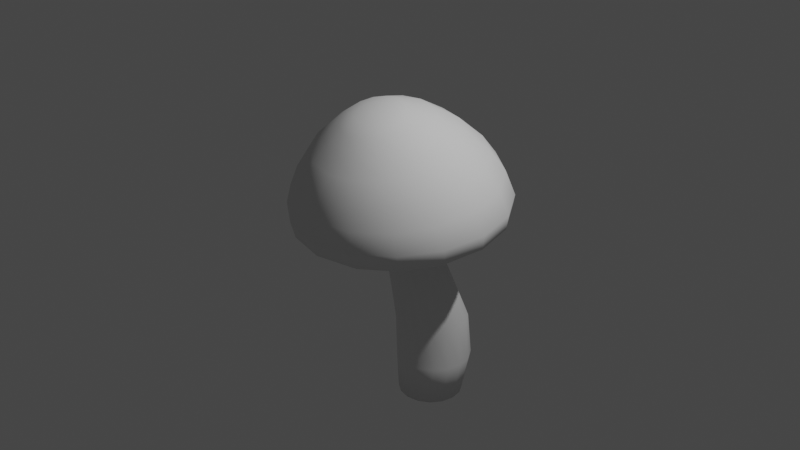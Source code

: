 # Source: Mushroom2.blend  (saved by Blender 2.81.16; exported with 4.5.12 LTS)
import bpy
from mathutils import Matrix  # noqa: F401  (used for matrix-valued properties, if any)

bpy.ops.wm.read_factory_settings(use_empty=True)
scene = bpy.context.scene
scene.name = 'Scene'

# ---- collections
col_collection = bpy.data.collections.new('Collection'); scene.collection.children.link(col_collection)

# ---- world
world_world = bpy.data.worlds.new('World'); scene.world = world_world
world_world.use_nodes = True; world_world.node_tree.nodes.clear()
_N = world_world.node_tree.nodes; _L = world_world.node_tree.links
n0 = _N.new('ShaderNodeOutputWorld'); n0.name = 'World Output'; n0.location = (300, 300)
n1 = _N.new('ShaderNodeBackground'); n1.name = 'Background'; n1.location = (10, 300)
n1.inputs[0].default_value = (0.05088, 0.05088, 0.05088, 1.0)
_L.new(n1.outputs[0], n0.inputs[0])
n0.is_active_output = True
world_world.color = (0.05088, 0.05088, 0.05088)
world_world.use_sun_shadow = False
world_world.sun_shadow_jitter_overblur = 0.0

# ---- cameras
cam_camera = bpy.data.cameras.new('Camera')
cam_camera.clip_end = 100.0
cam_camera.ortho_scale = 7.314

# ---- lights
light_light = bpy.data.lights.new('Light', 'POINT')
light_light.transmission_factor = 0.0
light_light.energy = 1000.0
light_light.shadow_soft_size = 0.1
light_light.shadow_maximum_resolution = 0.006
light_light.use_absolute_resolution = True

# ---- meshes
me_cylinder = bpy.data.meshes.new('Cylinder')
me_cylinder.from_pydata([(6.471e-08, 1.082, 0.1149), (0.4006, 1.002, 0.1074), (0.7402, 0.7764, 0.08604), (0.9671, 0.4383, 0.05402), (1.047, 0.0395, 0.01626), (0.9671, -0.3593, -0.02151), (0.7402, -0.6974, -0.05352), (0.4006, -0.9233, -0.07491), (2.228e-07, -1.003, -0.08242), (-0.4006, -0.9233, -0.07491), (-0.7402, -0.6974, -0.05352), (-0.9671, -0.3593, -0.02151), (-1.047, 0.0395, 0.01626), (-0.9671, 0.4383, 0.05402), (-0.7402, 0.7764, 0.08604), (-0.4006, 1.002, 0.1074), (7.612e-10, -0.1986, 1.295), (-7.229e-09, 0.5971, 1.04), (-1.427e-08, 0.8769, 0.8004), (-1.111e-08, 1.043, 0.5902), (-1.458e-08, 1.163, 0.3053), (-8.628e-09, 1.146, 0.1582), (0.0659, -0.2109, 1.29), (0.1293, -0.04997, 1.294), (0.2126, 0.2459, 1.203), (0.2934, 0.5396, 1.03), (0.3671, 0.8044, 0.7911), (0.4111, 0.9621, 0.5805), (0.4399, 1.076, 0.299), (0.4274, 1.061, 0.151), (0.1218, -0.2461, 1.278), (0.2389, -0.119, 1.27), (0.3928, 0.1299, 1.171), (0.5422, 0.376, 1.0), (0.6784, 0.5982, 0.7645), (0.7596, 0.7309, 0.553), (0.8128, 0.8276, 0.281), (0.7897, 0.8202, 0.1303), (0.1591, -0.2988, 1.259), (0.3121, -0.2223, 1.233), (0.5133, -0.04369, 1.122), (0.7084, 0.1311, 0.9567), (0.8864, 0.2895, 0.7247), (0.9924, 0.3848, 0.5117), (1.062, 0.4556, 0.2541), (1.032, 0.4592, 0.09943), (0.1722, -0.3609, 1.237), (0.3378, -0.3442, 1.19), (0.5556, -0.2485, 1.065), (0.7668, -0.1578, 0.9052), (0.9594, -0.07467, 0.6778), (1.074, -0.02337, 0.4631), (1.149, 0.0169, 0.2224), (1.117, 0.0334, 0.063), (0.1591, -0.423, 1.215), (0.3121, -0.466, 1.147), (0.5133, -0.4533, 1.008), (0.7084, -0.4466, 0.8536), (0.8864, -0.4388, 0.6309), (0.9924, -0.4316, 0.4144), (1.062, -0.4218, 0.1906), (1.032, -0.3924, 0.02656), (0.1218, -0.4757, 1.197), (0.2389, -0.5693, 1.11), (0.3928, -0.6269, 0.9598), (0.5422, -0.6915, 0.81), (0.6784, -0.7475, 0.5911), (0.7596, -0.7776, 0.3731), (0.8128, -0.7938, 0.1637), (0.7897, -0.7534, -0.004323), (0.0659, -0.5109, 1.184), (0.1293, -0.6383, 1.086), (0.2126, -0.7429, 0.9275), (0.2934, -0.8551, 0.7808), (0.3671, -0.9538, 0.5646), (0.4111, -1.009, 0.3456), (0.4399, -1.042, 0.1457), (0.4274, -0.9946, -0.02496), (-6.016e-08, -0.5232, 1.18), (-9.962e-08, -0.6626, 1.077), (-1.435e-07, -0.7837, 0.9161), (-9.823e-08, -0.9032, 0.756), (-2.83e-07, -1.026, 0.5552), (-2.473e-07, -1.09, 0.3359), (-1.828e-07, -1.13, 0.1394), (-2.688e-07, -1.079, -0.03221), (-0.0659, -0.5109, 1.184), (-0.1293, -0.6383, 1.086), (-0.2126, -0.7429, 0.9275), (-0.2934, -0.8551, 0.7808), (-0.3671, -0.9538, 0.5646), (-0.4111, -1.009, 0.3456), (-0.4399, -1.042, 0.1457), (-0.4274, -0.9946, -0.02496), (-0.1218, -0.4757, 1.197), (-0.2389, -0.5693, 1.11), (-0.3928, -0.6269, 0.9598), (-0.5422, -0.6915, 0.81), (-0.6784, -0.7475, 0.5911), (-0.7596, -0.7776, 0.3731), (-0.8128, -0.7938, 0.1637), (-0.7897, -0.7534, -0.004323), (-2.65e-07, -0.3666, 1.253), (-0.1591, -0.423, 1.215), (-0.3121, -0.466, 1.147), (-0.5133, -0.4533, 1.008), (-0.7084, -0.4466, 0.8536), (-0.8864, -0.4388, 0.6309), (-0.9924, -0.4316, 0.4144), (-1.062, -0.4218, 0.1906), (-1.032, -0.3924, 0.02656), (-0.1722, -0.3609, 1.237), (-0.3378, -0.3442, 1.19), (-0.5556, -0.2485, 1.065), (-0.7668, -0.1578, 0.9052), (-0.9594, -0.07467, 0.6778), (-1.074, -0.02336, 0.4631), (-1.149, 0.0169, 0.2224), (-1.117, 0.0334, 0.063), (-0.1591, -0.2988, 1.259), (-0.3121, -0.2223, 1.233), (-0.5133, -0.04369, 1.122), (-0.7084, 0.1311, 0.9567), (-0.8864, 0.2895, 0.7247), (-0.9924, 0.3848, 0.5117), (-1.062, 0.4556, 0.2541), (-1.032, 0.4592, 0.09943), (-0.1218, -0.2461, 1.278), (-0.2389, -0.119, 1.27), (-0.3928, 0.1299, 1.171), (-0.5422, 0.376, 1.0), (-0.6784, 0.5982, 0.7645), (-0.7596, 0.7309, 0.553), (-0.8128, 0.8276, 0.281), (-0.7897, 0.8202, 0.1303), (-0.0659, -0.2109, 1.29), (-0.1293, -0.04997, 1.294), (-0.2126, 0.2459, 1.203), (-0.2934, 0.5396, 1.03), (-0.3671, 0.8044, 0.7911), (-0.4111, 0.9621, 0.5805), (-0.4399, 1.076, 0.299), (-0.4274, 1.061, 0.151), (1.371e-07, -0.02573, 1.303), (3.333e-07, 0.2867, 1.214)], [], [(144, 143, 23, 24), (17, 144, 24, 25), (18, 17, 25, 26), (19, 18, 26, 27), (20, 19, 27, 28), (21, 20, 28, 29), (16, 102, 22), (143, 16, 22, 23), (23, 22, 30, 31), (24, 23, 31, 32), (25, 24, 32, 33), (26, 25, 33, 34), (27, 26, 34, 35), (28, 27, 35, 36), (29, 28, 36, 37), (22, 102, 30), (35, 34, 42, 43), (36, 35, 43, 44), (37, 36, 44, 45), (30, 102, 38), (31, 30, 38, 39), (32, 31, 39, 40), (33, 32, 40, 41), (34, 33, 41, 42), (40, 39, 47, 48), (41, 40, 48, 49), (42, 41, 49, 50), (43, 42, 50, 51), (44, 43, 51, 52), (45, 44, 52, 53), (38, 102, 46), (39, 38, 46, 47), (52, 51, 59, 60), (53, 52, 60, 61), (46, 102, 54), (47, 46, 54, 55), (48, 47, 55, 56), (49, 48, 56, 57), (50, 49, 57, 58), (51, 50, 58, 59), (56, 55, 63, 64), (57, 56, 64, 65), (58, 57, 65, 66), (59, 58, 66, 67), (60, 59, 67, 68), (61, 60, 68, 69), (54, 102, 62), (55, 54, 62, 63), (68, 67, 75, 76), (69, 68, 76, 77), (62, 102, 70), (63, 62, 70, 71), (64, 63, 71, 72), (65, 64, 72, 73), (66, 65, 73, 74), (67, 66, 74, 75), (73, 72, 80, 81), (74, 73, 81, 82), (75, 74, 82, 83), (76, 75, 83, 84), (77, 76, 84, 85), (70, 102, 78), (71, 70, 78, 79), (72, 71, 79, 80), (85, 84, 92, 93), (78, 102, 86), (79, 78, 86, 87), (80, 79, 87, 88), (81, 80, 88, 89), (82, 81, 89, 90), (83, 82, 90, 91), (84, 83, 91, 92), (90, 89, 97, 98), (91, 90, 98, 99), (92, 91, 99, 100), (93, 92, 100, 101), (86, 102, 94), (87, 86, 94, 95), (88, 87, 95, 96), (89, 88, 96, 97), (94, 102, 103), (95, 94, 103, 104), (96, 95, 104, 105), (97, 96, 105, 106), (98, 97, 106, 107), (99, 98, 107, 108), (100, 99, 108, 109), (101, 100, 109, 110), (107, 106, 114, 115), (108, 107, 115, 116), (109, 108, 116, 117), (110, 109, 117, 118), (103, 102, 111), (104, 103, 111, 112), (105, 104, 112, 113), (106, 105, 113, 114), (112, 111, 119, 120), (113, 112, 120, 121), (114, 113, 121, 122), (115, 114, 122, 123), (116, 115, 123, 124), (117, 116, 124, 125), (118, 117, 125, 126), (111, 102, 119), (124, 123, 131, 132), (125, 124, 132, 133), (126, 125, 133, 134), (119, 102, 127), (120, 119, 127, 128), (121, 120, 128, 129), (122, 121, 129, 130), (123, 122, 130, 131), (128, 127, 135, 136), (129, 128, 136, 137), (130, 129, 137, 138), (131, 130, 138, 139), (132, 131, 139, 140), (133, 132, 140, 141), (134, 133, 141, 142), (127, 102, 135), (140, 139, 18, 19), (141, 140, 19, 20), (142, 141, 20, 21), (135, 102, 16), (136, 135, 16, 143), (137, 136, 143, 144), (138, 137, 144, 17), (139, 138, 17, 18), (13, 126, 134, 14), (13, 12, 118, 126), (11, 110, 118, 12), (11, 10, 101, 110), (9, 93, 101, 10), (8, 85, 93, 9), (7, 77, 85, 8), (6, 69, 77, 7), (5, 61, 69, 6), (4, 53, 61, 5), (3, 45, 53, 4), (2, 37, 45, 3), (1, 29, 37, 2), (0, 21, 29, 1), (15, 142, 21, 0), (14, 134, 142, 15)])
me_cylinder.polygons.foreach_set('use_smooth', [True] * 144)
_uv = me_cylinder.uv_layers.new(name='UVMap')
_uv.uv.foreach_set('vector', [0.75, 0.8125, 0.75, 0.875, 0.6875, 0.875, 0.6875, 0.8125, 0.75, 0.75, 0.75, 0.8125, 0.6875, 0.8125, 0.6875, 0.75, 0.75, 0.6875, 0.75, 0.75, 0.6875, 0.75, 0.6875, 0.6875, 0.75, 0.625, 0.75, 0.6875, 0.6875, 0.6875, 0.6875, 0.625, 0.75, 0.5625, 0.75, 0.625, 0.6875, 0.625, 0.6875, 0.5625, 0.75, 0.5, 0.75, 0.5625, 0.6875, 0.5625, 0.6875, 0.5, 0.75, 0.9375, 0.7188, 1.0, 0.6875, 0.9375, 0.75, 0.875, 0.75, 0.9375, 0.6875, 0.9375, 0.6875, 0.875, 0.6875, 0.875, 0.6875, 0.9375, 0.625, 0.9375, 0.625, 0.875, 0.6875, 0.8125, 0.6875, 0.875, 0.625, 0.875, 0.625, 0.8125, 0.6875, 0.75, 0.6875, 0.8125, 0.625, 0.8125, 0.625, 0.75, 0.6875, 0.6875, 0.6875, 0.75, 0.625, 0.75, 0.625, 0.6875, 0.6875, 0.625, 0.6875, 0.6875, 0.625, 0.6875, 0.625, 0.625, 0.6875, 0.5625, 0.6875, 0.625, 0.625, 0.625, 0.625, 0.5625, 0.6875, 0.5, 0.6875, 0.5625, 0.625, 0.5625, 0.625, 0.5, 0.6875, 0.9375, 0.6562, 1.0, 0.625, 0.9375, 0.625, 0.625, 0.625, 0.6875, 0.5625, 0.6875, 0.5625, 0.625, 0.625, 0.5625, 0.625, 0.625, 0.5625, 0.625, 0.5625, 0.5625, 0.625, 0.5, 0.625, 0.5625, 0.5625, 0.5625, 0.5625, 0.5, 0.625, 0.9375, 0.5937, 1.0, 0.5625, 0.9375, 0.625, 0.875, 0.625, 0.9375, 0.5625, 0.9375, 0.5625, 0.875, 0.625, 0.8125, 0.625, 0.875, 0.5625, 0.875, 0.5625, 0.8125, 0.625, 0.75, 0.625, 0.8125, 0.5625, 0.8125, 0.5625, 0.75, 0.625, 0.6875, 0.625, 0.75, 0.5625, 0.75, 0.5625, 0.6875, 0.5625, 0.8125, 0.5625, 0.875, 0.5, 0.875, 0.5, 0.8125, 0.5625, 0.75, 0.5625, 0.8125, 0.5, 0.8125, 0.5, 0.75, 0.5625, 0.6875, 0.5625, 0.75, 0.5, 0.75, 0.5, 0.6875, 0.5625, 0.625, 0.5625, 0.6875, 0.5, 0.6875, 0.5, 0.625, 0.5625, 0.5625, 0.5625, 0.625, 0.5, 0.625, 0.5, 0.5625, 0.5625, 0.5, 0.5625, 0.5625, 0.5, 0.5625, 0.5, 0.5, 0.5625, 0.9375, 0.5312, 1.0, 0.5, 0.9375, 0.5625, 0.875, 0.5625, 0.9375, 0.5, 0.9375, 0.5, 0.875, 0.5, 0.5625, 0.5, 0.625, 0.4375, 0.625, 0.4375, 0.5625, 0.5, 0.5, 0.5, 0.5625, 0.4375, 0.5625, 0.4375, 0.5, 0.5, 0.9375, 0.4687, 1.0, 0.4375, 0.9375, 0.5, 0.875, 0.5, 0.9375, 0.4375, 0.9375, 0.4375, 0.875, 0.5, 0.8125, 0.5, 0.875, 0.4375, 0.875, 0.4375, 0.8125, 0.5, 0.75, 0.5, 0.8125, 0.4375, 0.8125, 0.4375, 0.75, 0.5, 0.6875, 0.5, 0.75, 0.4375, 0.75, 0.4375, 0.6875, 0.5, 0.625, 0.5, 0.6875, 0.4375, 0.6875, 0.4375, 0.625, 0.4375, 0.8125, 0.4375, 0.875, 0.375, 0.875, 0.375, 0.8125, 0.4375, 0.75, 0.4375, 0.8125, 0.375, 0.8125, 0.375, 0.75, 0.4375, 0.6875, 0.4375, 0.75, 0.375, 0.75, 0.375, 0.6875, 0.4375, 0.625, 0.4375, 0.6875, 0.375, 0.6875, 0.375, 0.625, 0.4375, 0.5625, 0.4375, 0.625, 0.375, 0.625, 0.375, 0.5625, 0.4375, 0.5, 0.4375, 0.5625, 0.375, 0.5625, 0.375, 0.5, 0.4375, 0.9375, 0.4062, 1.0, 0.375, 0.9375, 0.4375, 0.875, 0.4375, 0.9375, 0.375, 0.9375, 0.375, 0.875, 0.375, 0.5625, 0.375, 0.625, 0.3125, 0.625, 0.3125, 0.5625, 0.375, 0.5, 0.375, 0.5625, 0.3125, 0.5625, 0.3125, 0.5, 0.375, 0.9375, 0.3437, 1.0, 0.3125, 0.9375, 0.375, 0.875, 0.375, 0.9375, 0.3125, 0.9375, 0.3125, 0.875, 0.375, 0.8125, 0.375, 0.875, 0.3125, 0.875, 0.3125, 0.8125, 0.375, 0.75, 0.375, 0.8125, 0.3125, 0.8125, 0.3125, 0.75, 0.375, 0.6875, 0.375, 0.75, 0.3125, 0.75, 0.3125, 0.6875, 0.375, 0.625, 0.375, 0.6875, 0.3125, 0.6875, 0.3125, 0.625, 0.3125, 0.75, 0.3125, 0.8125, 0.25, 0.8125, 0.25, 0.75, 0.3125, 0.6875, 0.3125, 0.75, 0.25, 0.75, 0.25, 0.6875, 0.3125, 0.625, 0.3125, 0.6875, 0.25, 0.6875, 0.25, 0.625, 0.3125, 0.5625, 0.3125, 0.625, 0.25, 0.625, 0.25, 0.5625, 0.3125, 0.5, 0.3125, 0.5625, 0.25, 0.5625, 0.25, 0.5, 0.3125, 0.9375, 0.2812, 1.0, 0.25, 0.9375, 0.3125, 0.875, 0.3125, 0.9375, 0.25, 0.9375, 0.25, 0.875, 0.3125, 0.8125, 0.3125, 0.875, 0.25, 0.875, 0.25, 0.8125, 0.25, 0.5, 0.25, 0.5625, 0.1875, 0.5625, 0.1875, 0.5, 0.25, 0.9375, 0.2187, 1.0, 0.1875, 0.9375, 0.25, 0.875, 0.25, 0.9375, 0.1875, 0.9375, 0.1875, 0.875, 0.25, 0.8125, 0.25, 0.875, 0.1875, 0.875, 0.1875, 0.8125, 0.25, 0.75, 0.25, 0.8125, 0.1875, 0.8125, 0.1875, 0.75, 0.25, 0.6875, 0.25, 0.75, 0.1875, 0.75, 0.1875, 0.6875, 0.25, 0.625, 0.25, 0.6875, 0.1875, 0.6875, 0.1875, 0.625, 0.25, 0.5625, 0.25, 0.625, 0.1875, 0.625, 0.1875, 0.5625, 0.1875, 0.6875, 0.1875, 0.75, 0.125, 0.75, 0.125, 0.6875, 0.1875, 0.625, 0.1875, 0.6875, 0.125, 0.6875, 0.125, 0.625, 0.1875, 0.5625, 0.1875, 0.625, 0.125, 0.625, 0.125, 0.5625, 0.1875, 0.5, 0.1875, 0.5625, 0.125, 0.5625, 0.125, 0.5, 0.1875, 0.9375, 0.1563, 1.0, 0.125, 0.9375, 0.1875, 0.875, 0.1875, 0.9375, 0.125, 0.9375, 0.125, 0.875, 0.1875, 0.8125, 0.1875, 0.875, 0.125, 0.875, 0.125, 0.8125, 0.1875, 0.75, 0.1875, 0.8125, 0.125, 0.8125, 0.125, 0.75, 0.125, 0.9375, 0.09375, 1.0, 0.0625, 0.9375, 0.125, 0.875, 0.125, 0.9375, 0.0625, 0.9375, 0.0625, 0.875, 0.125, 0.8125, 0.125, 0.875, 0.0625, 0.875, 0.0625, 0.8125, 0.125, 0.75, 0.125, 0.8125, 0.0625, 0.8125, 0.0625, 0.75, 0.125, 0.6875, 0.125, 0.75, 0.0625, 0.75, 0.0625, 0.6875, 0.125, 0.625, 0.125, 0.6875, 0.0625, 0.6875, 0.0625, 0.625, 0.125, 0.5625, 0.125, 0.625, 0.0625, 0.625, 0.0625, 0.5625, 0.125, 0.5, 0.125, 0.5625, 0.0625, 0.5625, 0.0625, 0.5, 0.0625, 0.6875, 0.0625, 0.75, 2.98e-08, 0.75, 0.0, 0.6875, 0.0625, 0.625, 0.0625, 0.6875, 0.0, 0.6875, 0.0, 0.625, 0.0625, 0.5625, 0.0625, 0.625, 0.0, 0.625, 2.98e-08, 0.5625, 0.0625, 0.5, 0.0625, 0.5625, 2.98e-08, 0.5625, 0.0, 0.5, 0.0625, 0.9375, 0.03125, 1.0, 2.384e-07, 0.9375, 0.0625, 0.875, 0.0625, 0.9375, 2.384e-07, 0.9375, 8.941e-08, 0.875, 0.0625, 0.8125, 0.0625, 0.875, 8.941e-08, 0.875, 2.98e-08, 0.8125, 0.0625, 0.75, 0.0625, 0.8125, 2.98e-08, 0.8125, 2.98e-08, 0.75, 1.0, 0.875, 1.0, 0.9375, 0.9375, 0.9375, 0.9375, 0.875, 1.0, 0.8125, 1.0, 0.875, 0.9375, 0.875, 0.9375, 0.8125, 1.0, 0.75, 1.0, 0.8125, 0.9375, 0.8125, 0.9375, 0.75, 1.0, 0.6875, 1.0, 0.75, 0.9375, 0.75, 0.9375, 0.6875, 1.0, 0.625, 1.0, 0.6875, 0.9375, 0.6875, 0.9375, 0.625, 1.0, 0.5625, 1.0, 0.625, 0.9375, 0.625, 0.9375, 0.5625, 1.0, 0.5, 1.0, 0.5625, 0.9375, 0.5625, 0.9375, 0.5, 1.0, 0.9375, 0.9688, 1.0, 0.9375, 0.9375, 0.9375, 0.625, 0.9375, 0.6875, 0.875, 0.6875, 0.875, 0.625, 0.9375, 0.5625, 0.9375, 0.625, 0.875, 0.625, 0.875, 0.5625, 0.9375, 0.5, 0.9375, 0.5625, 0.875, 0.5625, 0.875, 0.5, 0.9375, 0.9375, 0.9063, 1.0, 0.875, 0.9375, 0.9375, 0.875, 0.9375, 0.9375, 0.875, 0.9375, 0.875, 0.875, 0.9375, 0.8125, 0.9375, 0.875, 0.875, 0.875, 0.875, 0.8125, 0.9375, 0.75, 0.9375, 0.8125, 0.875, 0.8125, 0.875, 0.75, 0.9375, 0.6875, 0.9375, 0.75, 0.875, 0.75, 0.875, 0.6875, 0.875, 0.875, 0.875, 0.9375, 0.8125, 0.9375, 0.8125, 0.875, 0.875, 0.8125, 0.875, 0.875, 0.8125, 0.875, 0.8125, 0.8125, 0.875, 0.75, 0.875, 0.8125, 0.8125, 0.8125, 0.8125, 0.75, 0.875, 0.6875, 0.875, 0.75, 0.8125, 0.75, 0.8125, 0.6875, 0.875, 0.625, 0.875, 0.6875, 0.8125, 0.6875, 0.8125, 0.625, 0.875, 0.5625, 0.875, 0.625, 0.8125, 0.625, 0.8125, 0.5625, 0.875, 0.5, 0.875, 0.5625, 0.8125, 0.5625, 0.8125, 0.5, 0.875, 0.9375, 0.8438, 1.0, 0.8125, 0.9375, 0.8125, 0.625, 0.8125, 0.6875, 0.75, 0.6875, 0.75, 0.625, 0.8125, 0.5625, 0.8125, 0.625, 0.75, 0.625, 0.75, 0.5625, 0.8125, 0.5, 0.8125, 0.5625, 0.75, 0.5625, 0.75, 0.5, 0.8125, 0.9375, 0.7813, 1.0, 0.75, 0.9375, 0.8125, 0.875, 0.8125, 0.9375, 0.75, 0.9375, 0.75, 0.875, 0.8125, 0.8125, 0.8125, 0.875, 0.75, 0.875, 0.75, 0.8125, 0.8125, 0.75, 0.8125, 0.8125, 0.75, 0.8125, 0.75, 0.75, 0.8125, 0.6875, 0.8125, 0.75, 0.75, 0.75, 0.75, 0.6875, 0.1875, 1.0, 0.9375, 0.5, 0.875, 0.5, 0.125, 1.0, 0.1875, 1.0, 0.25, 1.0, 1.0, 0.5, 0.9375, 0.5, 0.3125, 1.0, 0.0625, 0.5, 0.0, 0.5, 0.25, 1.0, 0.3125, 1.0, 0.375, 1.0, 0.125, 0.5, 0.0625, 0.5, 0.4375, 1.0, 0.1875, 0.5, 0.125, 0.5, 0.375, 1.0, 0.5, 1.0, 0.25, 0.5, 0.1875, 0.5, 0.4375, 1.0, 0.5625, 1.0, 0.3125, 0.5, 0.25, 0.5, 0.5, 1.0, 0.625, 1.0, 0.375, 0.5, 0.3125, 0.5, 0.5625, 1.0, 0.6875, 1.0, 0.4375, 0.5, 0.375, 0.5, 0.625, 1.0, 0.75, 1.0, 0.5, 0.5, 0.4375, 0.5, 0.6875, 1.0, 0.8125, 1.0, 0.5625, 0.5, 0.5, 0.5, 0.75, 1.0, 0.875, 1.0, 0.625, 0.5, 0.5625, 0.5, 0.8125, 1.0, 0.9375, 1.0, 0.6875, 0.5, 0.625, 0.5, 0.875, 1.0, 1.0, 1.0, 0.75, 0.5, 0.6875, 0.5, 0.9375, 1.0, 0.0625, 1.0, 0.8125, 0.5, 0.75, 0.5, 1.0, 1.0, 0.125, 1.0, 0.875, 0.5, 0.8125, 0.5, 0.0625, 1.0])
me_cylinder.use_remesh_fix_poles = True
me_cylinder.use_remesh_preserve_attributes = False
me_cylinder.use_mirror_vertex_groups = False
me_cylinder.update()
me_cylinder_001 = bpy.data.meshes.new('Cylinder.001')
me_cylinder_001.from_pydata([(8.399e-08, 0.8366, -2.242), (8.982e-08, 0.2174, 0.5625), (0.1359, 0.8096, -2.242), (0.09815, 0.1981, 0.5597), (0.2512, 0.7326, -2.242), (0.1814, 0.143, 0.5518), (0.3281, 0.6174, -2.242), (0.237, 0.06068, 0.5399), (0.3552, 0.4814, -2.242), (0.2565, -0.03646, 0.5258), (0.3281, 0.3455, -2.242), (0.237, -0.1336, 0.5118), (0.2512, 0.2303, -2.242), (0.1814, -0.216, 0.4999), (0.1359, 0.1533, -2.242), (0.09815, -0.271, 0.4919), (1.376e-07, 0.1263, -2.242), (1.285e-07, -0.2903, 0.4892), (-0.1359, 0.1533, -2.242), (-0.09815, -0.271, 0.4919), (-0.2512, 0.2303, -2.242), (-0.1814, -0.216, 0.4999), (-0.3281, 0.3455, -2.242), (-0.237, -0.1336, 0.5118), (-0.3552, 0.4814, -2.242), (-0.2565, -0.03646, 0.5258), (-0.3281, 0.6174, -2.242), (-0.237, 0.06068, 0.5399), (-0.2512, 0.7326, -2.242), (-0.1814, 0.143, 0.5518), (-0.1359, 0.8096, -2.242), (-0.09815, 0.1981, 0.5597), (8.112e-08, 0.9392, -1.808), (8.254e-08, 0.8865, -1.318), (8.488e-08, 0.6914, -0.8715), (9.033e-08, 0.4341, -0.3116), (8.965e-08, 0.3207, 0.07968), (0.0993, 0.301, 0.07865), (0.1039, 0.4135, -0.3142), (0.1301, 0.6656, -0.8737), (0.1507, 0.8566, -1.319), (0.1571, 0.908, -1.808), (0.1835, 0.2448, 0.07573), (0.192, 0.3551, -0.3216), (0.2405, 0.5922, -0.8798), (0.2785, 0.7713, -1.325), (0.2903, 0.819, -1.808), (0.2397, 0.1608, 0.07137), (0.2509, 0.2677, -0.3326), (0.3142, 0.4823, -0.8891), (0.3639, 0.6438, -1.333), (0.3793, 0.6858, -1.808), (0.2595, 0.0616, 0.06622), (0.2716, 0.1646, -0.3457), (0.3401, 0.3526, -0.9), (0.3939, 0.4933, -1.342), (0.4105, 0.5287, -1.808), (0.2397, -0.03756, 0.06107), (0.2509, 0.06152, -0.3587), (0.3142, 0.2229, -0.9108), (0.3639, 0.3429, -1.351), (0.3793, 0.3716, -1.808), (0.1835, -0.1216, 0.05671), (0.192, -0.02589, -0.3697), (0.2405, 0.113, -0.9201), (0.2785, 0.2153, -1.359), (0.2903, 0.2384, -1.808), (0.0993, -0.1778, 0.05379), (0.1039, -0.0843, -0.3771), (0.1301, 0.03951, -0.9262), (0.1507, 0.1301, -1.364), (0.1571, 0.1494, -1.808), (1.288e-07, -0.1975, 0.05276), (1.313e-07, -0.1048, -0.3797), (1.362e-07, 0.01372, -0.9284), (1.42e-07, 0.1001, -1.366), (1.431e-07, 0.1182, -1.808), (-0.0993, -0.1778, 0.05379), (-0.1039, -0.0843, -0.3771), (-0.1301, 0.03951, -0.9262), (-0.1507, 0.1301, -1.364), (-0.1571, 0.1494, -1.808), (-0.1835, -0.1216, 0.05671), (-0.192, -0.02589, -0.3697), (-0.2405, 0.113, -0.9201), (-0.2785, 0.2153, -1.359), (-0.2903, 0.2384, -1.808), (-0.2397, -0.03756, 0.06107), (-0.2509, 0.06152, -0.3587), (-0.3142, 0.2229, -0.9108), (-0.3639, 0.3429, -1.351), (-0.3793, 0.3716, -1.808), (-0.2595, 0.0616, 0.06622), (-0.2716, 0.1646, -0.3457), (-0.3401, 0.3526, -0.9), (-0.3939, 0.4933, -1.342), (-0.4105, 0.5287, -1.808), (-0.2397, 0.1608, 0.07137), (-0.2509, 0.2677, -0.3326), (-0.3142, 0.4823, -0.8891), (-0.3639, 0.6438, -1.333), (-0.3793, 0.6858, -1.808), (-0.1835, 0.2448, 0.07573), (-0.192, 0.3551, -0.3216), (-0.2405, 0.5922, -0.8798), (-0.2785, 0.7713, -1.325), (-0.2903, 0.819, -1.808), (-0.0993, 0.301, 0.07865), (-0.1039, 0.4135, -0.3142), (-0.1301, 0.6656, -0.8737), (-0.1507, 0.8566, -1.319), (-0.1571, 0.908, -1.808)], [], [(36, 1, 3, 37), (37, 3, 5, 42), (42, 5, 7, 47), (47, 7, 9, 52), (52, 9, 11, 57), (57, 11, 13, 62), (62, 13, 15, 67), (67, 15, 17, 72), (72, 17, 19, 77), (77, 19, 21, 82), (82, 21, 23, 87), (87, 23, 25, 92), (92, 25, 27, 97), (97, 27, 29, 102), (102, 29, 31, 107), (107, 31, 1, 36), (0, 2, 4, 6, 8, 10, 12, 14, 16, 18, 20, 22, 24, 26, 28, 30), (30, 111, 32, 0), (111, 110, 33, 32), (110, 109, 34, 33), (109, 108, 35, 34), (108, 107, 36, 35), (28, 106, 111, 30), (106, 105, 110, 111), (105, 104, 109, 110), (104, 103, 108, 109), (103, 102, 107, 108), (26, 101, 106, 28), (101, 100, 105, 106), (100, 99, 104, 105), (99, 98, 103, 104), (98, 97, 102, 103), (24, 96, 101, 26), (96, 95, 100, 101), (95, 94, 99, 100), (94, 93, 98, 99), (93, 92, 97, 98), (22, 91, 96, 24), (91, 90, 95, 96), (90, 89, 94, 95), (89, 88, 93, 94), (88, 87, 92, 93), (20, 86, 91, 22), (86, 85, 90, 91), (85, 84, 89, 90), (84, 83, 88, 89), (83, 82, 87, 88), (18, 81, 86, 20), (81, 80, 85, 86), (80, 79, 84, 85), (79, 78, 83, 84), (78, 77, 82, 83), (16, 76, 81, 18), (76, 75, 80, 81), (75, 74, 79, 80), (74, 73, 78, 79), (73, 72, 77, 78), (14, 71, 76, 16), (71, 70, 75, 76), (70, 69, 74, 75), (69, 68, 73, 74), (68, 67, 72, 73), (12, 66, 71, 14), (66, 65, 70, 71), (65, 64, 69, 70), (64, 63, 68, 69), (63, 62, 67, 68), (10, 61, 66, 12), (61, 60, 65, 66), (60, 59, 64, 65), (59, 58, 63, 64), (58, 57, 62, 63), (8, 56, 61, 10), (56, 55, 60, 61), (55, 54, 59, 60), (54, 53, 58, 59), (53, 52, 57, 58), (6, 51, 56, 8), (51, 50, 55, 56), (50, 49, 54, 55), (49, 48, 53, 54), (48, 47, 52, 53), (4, 46, 51, 6), (46, 45, 50, 51), (45, 44, 49, 50), (44, 43, 48, 49), (43, 42, 47, 48), (2, 41, 46, 4), (41, 40, 45, 46), (40, 39, 44, 45), (39, 38, 43, 44), (38, 37, 42, 43), (0, 32, 41, 2), (32, 33, 40, 41), (33, 34, 39, 40), (34, 35, 38, 39), (35, 36, 37, 38)])
me_cylinder_001.polygons.foreach_set('use_smooth', [True] * 97)
_uv = me_cylinder_001.uv_layers.new(name='UVMap')
_uv.uv.foreach_set('vector', [1.0, 0.9167, 1.0, 1.0, 0.9375, 1.0, 0.9375, 0.9167, 0.9375, 0.9167, 0.9375, 1.0, 0.875, 1.0, 0.875, 0.9167, 0.875, 0.9167, 0.875, 1.0, 0.8125, 1.0, 0.8125, 0.9167, 0.8125, 0.9167, 0.8125, 1.0, 0.75, 1.0, 0.75, 0.9167, 0.75, 0.9167, 0.75, 1.0, 0.6875, 1.0, 0.6875, 0.9167, 0.6875, 0.9167, 0.6875, 1.0, 0.625, 1.0, 0.625, 0.9167, 0.625, 0.9167, 0.625, 1.0, 0.5625, 1.0, 0.5625, 0.9167, 0.5625, 0.9167, 0.5625, 1.0, 0.5, 1.0, 0.5, 0.9167, 0.5, 0.9167, 0.5, 1.0, 0.4375, 1.0, 0.4375, 0.9167, 0.4375, 0.9167, 0.4375, 1.0, 0.375, 1.0, 0.375, 0.9167, 0.375, 0.9167, 0.375, 1.0, 0.3125, 1.0, 0.3125, 0.9167, 0.3125, 0.9167, 0.3125, 1.0, 0.25, 1.0, 0.25, 0.9167, 0.25, 0.9167, 0.25, 1.0, 0.1875, 1.0, 0.1875, 0.9167, 0.1875, 0.9167, 0.1875, 1.0, 0.125, 1.0, 0.125, 0.9167, 0.125, 0.9167, 0.125, 1.0, 0.0625, 1.0, 0.0625, 0.9167, 0.0625, 0.9167, 0.0625, 1.0, 0.0, 1.0, 0.0, 0.9167, 0.75, 0.49, 0.8418, 0.4717, 0.9197, 0.4197, 0.9717, 0.3418, 0.99, 0.25, 0.9717, 0.1582, 0.9197, 0.08029, 0.8418, 0.02827, 0.75, 0.01, 0.6582, 0.02827, 0.5803, 0.08029, 0.5283, 0.1582, 0.51, 0.25, 0.5283, 0.3418, 0.5803, 0.4197, 0.6582, 0.4717, 0.0625, 0.5, 0.0625, 0.5833, 0.0, 0.5833, 0.0, 0.5, 0.0625, 0.5833, 0.0625, 0.6667, 0.0, 0.6667, 0.0, 0.5833, 0.0625, 0.6667, 0.0625, 0.75, 0.0, 0.75, 0.0, 0.6667, 0.0625, 0.75, 0.0625, 0.8333, 0.0, 0.8333, 0.0, 0.75, 0.0625, 0.8333, 0.0625, 0.9167, 0.0, 0.9167, 0.0, 0.8333, 0.125, 0.5, 0.125, 0.5833, 0.0625, 0.5833, 0.0625, 0.5, 0.125, 0.5833, 0.125, 0.6667, 0.0625, 0.6667, 0.0625, 0.5833, 0.125, 0.6667, 0.125, 0.75, 0.0625, 0.75, 0.0625, 0.6667, 0.125, 0.75, 0.125, 0.8333, 0.0625, 0.8333, 0.0625, 0.75, 0.125, 0.8333, 0.125, 0.9167, 0.0625, 0.9167, 0.0625, 0.8333, 0.1875, 0.5, 0.1875, 0.5833, 0.125, 0.5833, 0.125, 0.5, 0.1875, 0.5833, 0.1875, 0.6667, 0.125, 0.6667, 0.125, 0.5833, 0.1875, 0.6667, 0.1875, 0.75, 0.125, 0.75, 0.125, 0.6667, 0.1875, 0.75, 0.1875, 0.8333, 0.125, 0.8333, 0.125, 0.75, 0.1875, 0.8333, 0.1875, 0.9167, 0.125, 0.9167, 0.125, 0.8333, 0.25, 0.5, 0.25, 0.5833, 0.1875, 0.5833, 0.1875, 0.5, 0.25, 0.5833, 0.25, 0.6667, 0.1875, 0.6667, 0.1875, 0.5833, 0.25, 0.6667, 0.25, 0.75, 0.1875, 0.75, 0.1875, 0.6667, 0.25, 0.75, 0.25, 0.8333, 0.1875, 0.8333, 0.1875, 0.75, 0.25, 0.8333, 0.25, 0.9167, 0.1875, 0.9167, 0.1875, 0.8333, 0.3125, 0.5, 0.3125, 0.5833, 0.25, 0.5833, 0.25, 0.5, 0.3125, 0.5833, 0.3125, 0.6667, 0.25, 0.6667, 0.25, 0.5833, 0.3125, 0.6667, 0.3125, 0.75, 0.25, 0.75, 0.25, 0.6667, 0.3125, 0.75, 0.3125, 0.8333, 0.25, 0.8333, 0.25, 0.75, 0.3125, 0.8333, 0.3125, 0.9167, 0.25, 0.9167, 0.25, 0.8333, 0.375, 0.5, 0.375, 0.5833, 0.3125, 0.5833, 0.3125, 0.5, 0.375, 0.5833, 0.375, 0.6667, 0.3125, 0.6667, 0.3125, 0.5833, 0.375, 0.6667, 0.375, 0.75, 0.3125, 0.75, 0.3125, 0.6667, 0.375, 0.75, 0.375, 0.8333, 0.3125, 0.8333, 0.3125, 0.75, 0.375, 0.8333, 0.375, 0.9167, 0.3125, 0.9167, 0.3125, 0.8333, 0.4375, 0.5, 0.4375, 0.5833, 0.375, 0.5833, 0.375, 0.5, 0.4375, 0.5833, 0.4375, 0.6667, 0.375, 0.6667, 0.375, 0.5833, 0.4375, 0.6667, 0.4375, 0.75, 0.375, 0.75, 0.375, 0.6667, 0.4375, 0.75, 0.4375, 0.8333, 0.375, 0.8333, 0.375, 0.75, 0.4375, 0.8333, 0.4375, 0.9167, 0.375, 0.9167, 0.375, 0.8333, 0.5, 0.5, 0.5, 0.5833, 0.4375, 0.5833, 0.4375, 0.5, 0.5, 0.5833, 0.5, 0.6667, 0.4375, 0.6667, 0.4375, 0.5833, 0.5, 0.6667, 0.5, 0.75, 0.4375, 0.75, 0.4375, 0.6667, 0.5, 0.75, 0.5, 0.8333, 0.4375, 0.8333, 0.4375, 0.75, 0.5, 0.8333, 0.5, 0.9167, 0.4375, 0.9167, 0.4375, 0.8333, 0.5625, 0.5, 0.5625, 0.5833, 0.5, 0.5833, 0.5, 0.5, 0.5625, 0.5833, 0.5625, 0.6667, 0.5, 0.6667, 0.5, 0.5833, 0.5625, 0.6667, 0.5625, 0.75, 0.5, 0.75, 0.5, 0.6667, 0.5625, 0.75, 0.5625, 0.8333, 0.5, 0.8333, 0.5, 0.75, 0.5625, 0.8333, 0.5625, 0.9167, 0.5, 0.9167, 0.5, 0.8333, 0.625, 0.5, 0.625, 0.5833, 0.5625, 0.5833, 0.5625, 0.5, 0.625, 0.5833, 0.625, 0.6667, 0.5625, 0.6667, 0.5625, 0.5833, 0.625, 0.6667, 0.625, 0.75, 0.5625, 0.75, 0.5625, 0.6667, 0.625, 0.75, 0.625, 0.8333, 0.5625, 0.8333, 0.5625, 0.75, 0.625, 0.8333, 0.625, 0.9167, 0.5625, 0.9167, 0.5625, 0.8333, 0.6875, 0.5, 0.6875, 0.5833, 0.625, 0.5833, 0.625, 0.5, 0.6875, 0.5833, 0.6875, 0.6667, 0.625, 0.6667, 0.625, 0.5833, 0.6875, 0.6667, 0.6875, 0.75, 0.625, 0.75, 0.625, 0.6667, 0.6875, 0.75, 0.6875, 0.8333, 0.625, 0.8333, 0.625, 0.75, 0.6875, 0.8333, 0.6875, 0.9167, 0.625, 0.9167, 0.625, 0.8333, 0.75, 0.5, 0.75, 0.5833, 0.6875, 0.5833, 0.6875, 0.5, 0.75, 0.5833, 0.75, 0.6667, 0.6875, 0.6667, 0.6875, 0.5833, 0.75, 0.6667, 0.75, 0.75, 0.6875, 0.75, 0.6875, 0.6667, 0.75, 0.75, 0.75, 0.8333, 0.6875, 0.8333, 0.6875, 0.75, 0.75, 0.8333, 0.75, 0.9167, 0.6875, 0.9167, 0.6875, 0.8333, 0.8125, 0.5, 0.8125, 0.5833, 0.75, 0.5833, 0.75, 0.5, 0.8125, 0.5833, 0.8125, 0.6667, 0.75, 0.6667, 0.75, 0.5833, 0.8125, 0.6667, 0.8125, 0.75, 0.75, 0.75, 0.75, 0.6667, 0.8125, 0.75, 0.8125, 0.8333, 0.75, 0.8333, 0.75, 0.75, 0.8125, 0.8333, 0.8125, 0.9167, 0.75, 0.9167, 0.75, 0.8333, 0.875, 0.5, 0.875, 0.5833, 0.8125, 0.5833, 0.8125, 0.5, 0.875, 0.5833, 0.875, 0.6667, 0.8125, 0.6667, 0.8125, 0.5833, 0.875, 0.6667, 0.875, 0.75, 0.8125, 0.75, 0.8125, 0.6667, 0.875, 0.75, 0.875, 0.8333, 0.8125, 0.8333, 0.8125, 0.75, 0.875, 0.8333, 0.875, 0.9167, 0.8125, 0.9167, 0.8125, 0.8333, 0.9375, 0.5, 0.9375, 0.5833, 0.875, 0.5833, 0.875, 0.5, 0.9375, 0.5833, 0.9375, 0.6667, 0.875, 0.6667, 0.875, 0.5833, 0.9375, 0.6667, 0.9375, 0.75, 0.875, 0.75, 0.875, 0.6667, 0.9375, 0.75, 0.9375, 0.8333, 0.875, 0.8333, 0.875, 0.75, 0.9375, 0.8333, 0.9375, 0.9167, 0.875, 0.9167, 0.875, 0.8333, 1.0, 0.5, 1.0, 0.5833, 0.9375, 0.5833, 0.9375, 0.5, 1.0, 0.5833, 1.0, 0.6667, 0.9375, 0.6667, 0.9375, 0.5833, 1.0, 0.6667, 1.0, 0.75, 0.9375, 0.75, 0.9375, 0.6667, 1.0, 0.75, 1.0, 0.8333, 0.9375, 0.8333, 0.9375, 0.75, 1.0, 0.8333, 1.0, 0.9167, 0.9375, 0.9167, 0.9375, 0.8333])
me_cylinder_001.use_remesh_fix_poles = True
me_cylinder_001.use_remesh_preserve_attributes = False
me_cylinder_001.use_mirror_vertex_groups = False
me_cylinder_001.update()
me_cylinder_002 = bpy.data.meshes.new('Cylinder.002')
me_cylinder_002.from_pydata([(8.982e-08, 0.2174, 0.5625), (0.09815, 0.1981, 0.5597), (0.1814, 0.143, 0.5518), (0.237, 0.06068, 0.5399), (0.2565, -0.03646, 0.5258), (0.237, -0.1336, 0.5118), (0.1814, -0.216, 0.4999), (0.09815, -0.271, 0.4919), (1.285e-07, -0.2903, 0.4892), (-0.09815, -0.271, 0.4919), (-0.1814, -0.216, 0.4999), (-0.237, -0.1336, 0.5118), (-0.2565, -0.03646, 0.5258), (-0.237, 0.06068, 0.5399), (-0.1814, 0.143, 0.5518), (-0.09815, 0.1981, 0.5597), (9.063e-08, 0.4524, 0.6439), (0.189, 0.4152, 0.6385), (0.3493, 0.3092, 0.6232), (0.4563, 0.1506, 0.6003), (0.4939, -0.03646, 0.5733), (0.4563, -0.2235, 0.5463), (0.3493, -0.3821, 0.5234), (0.189, -0.4881, 0.5081), (1.652e-07, -0.5253, 0.5027), (-0.189, -0.4881, 0.5081), (-0.3493, -0.3821, 0.5234), (-0.4563, -0.2235, 0.5463), (-0.4939, -0.03646, 0.5733), (-0.4563, 0.1506, 0.6003), (-0.3493, 0.3092, 0.6232), (-0.189, 0.4152, 0.6385), (7.126e-08, 0.8611, 0.3891), (0.3373, 0.7947, 0.3795), (0.6232, 0.6057, 0.3522), (0.8142, 0.3227, 0.3113), (0.8813, -0.01114, 0.2631), (0.8142, -0.3449, 0.2149), (0.6232, -0.6279, 0.174), (0.3373, -0.817, 0.1467), (2.043e-07, -0.8834, 0.1371), (-0.3373, -0.817, 0.1467), (-0.6232, -0.6279, 0.174), (-0.8142, -0.3449, 0.2149), (-0.8813, -0.01114, 0.2631), (-0.8142, 0.3227, 0.3113), (-0.6232, 0.6057, 0.3522), (-0.3373, 0.7947, 0.3795), (6.471e-08, 1.082, 0.1149), (0.4006, 1.002, 0.1074), (0.7402, 0.7764, 0.08604), (0.9671, 0.4383, 0.05402), (1.047, 0.0395, 0.01626), (0.9671, -0.3593, -0.02151), (0.7402, -0.6974, -0.05352), (0.4006, -0.9233, -0.07491), (2.228e-07, -1.003, -0.08242), (-0.4006, -0.9233, -0.07491), (-0.7402, -0.6974, -0.05352), (-0.9671, -0.3593, -0.02151), (-1.047, 0.0395, 0.01626), (-0.9671, 0.4383, 0.05402), (-0.7402, 0.7764, 0.08604), (-0.4006, 1.002, 0.1074)], [], [(6, 5, 21, 22), (26, 25, 41, 42), (11, 10, 26, 27), (0, 15, 31, 16), (4, 3, 19, 20), (9, 8, 24, 25), (14, 13, 29, 30), (2, 1, 17, 18), (7, 6, 22, 23), (12, 11, 27, 28), (5, 4, 20, 21), (10, 9, 25, 26), (15, 14, 30, 31), (3, 2, 18, 19), (8, 7, 23, 24), (1, 0, 16, 17), (13, 12, 28, 29), (19, 18, 34, 35), (27, 26, 42, 43), (20, 19, 35, 36), (28, 27, 43, 44), (21, 20, 36, 37), (29, 28, 44, 45), (22, 21, 37, 38), (30, 29, 45, 46), (23, 22, 38, 39), (31, 30, 46, 47), (24, 23, 39, 40), (17, 16, 32, 33), (16, 31, 47, 32), (25, 24, 40, 41), (18, 17, 33, 34), (47, 46, 62, 63), (40, 39, 55, 56), (33, 32, 48, 49), (32, 47, 63, 48), (41, 40, 56, 57), (34, 33, 49, 50), (42, 41, 57, 58), (35, 34, 50, 51), (43, 42, 58, 59), (36, 35, 51, 52), (44, 43, 59, 60), (37, 36, 52, 53), (45, 44, 60, 61), (38, 37, 53, 54), (46, 45, 61, 62), (39, 38, 54, 55)])
me_cylinder_002.polygons.foreach_set('use_smooth', [True] * 48)
_uv = me_cylinder_002.uv_layers.new(name='UVMap')
_uv.uv.foreach_set('vector', [0.625, 1.0, 0.6875, 1.0, 0.6875, 1.0, 0.625, 1.0, 0.375, 1.0, 0.4375, 1.0, 0.4375, 1.0, 0.375, 1.0, 0.3125, 1.0, 0.375, 1.0, 0.375, 1.0, 0.3125, 1.0, 0.0, 1.0, 0.0625, 1.0, 0.0625, 1.0, 0.0, 1.0, 0.75, 1.0, 0.8125, 1.0, 0.8125, 1.0, 0.75, 1.0, 0.4375, 1.0, 0.5, 1.0, 0.5, 1.0, 0.4375, 1.0, 0.125, 1.0, 0.1875, 1.0, 0.1875, 1.0, 0.125, 1.0, 0.875, 1.0, 0.9375, 1.0, 0.9375, 1.0, 0.875, 1.0, 0.5625, 1.0, 0.625, 1.0, 0.625, 1.0, 0.5625, 1.0, 0.25, 1.0, 0.3125, 1.0, 0.3125, 1.0, 0.25, 1.0, 0.6875, 1.0, 0.75, 1.0, 0.75, 1.0, 0.6875, 1.0, 0.375, 1.0, 0.4375, 1.0, 0.4375, 1.0, 0.375, 1.0, 0.0625, 1.0, 0.125, 1.0, 0.125, 1.0, 0.0625, 1.0, 0.8125, 1.0, 0.875, 1.0, 0.875, 1.0, 0.8125, 1.0, 0.5, 1.0, 0.5625, 1.0, 0.5625, 1.0, 0.5, 1.0, 0.9375, 1.0, 1.0, 1.0, 1.0, 1.0, 0.9375, 1.0, 0.1875, 1.0, 0.25, 1.0, 0.25, 1.0, 0.1875, 1.0, 0.8125, 1.0, 0.875, 1.0, 0.875, 1.0, 0.8125, 1.0, 0.3125, 1.0, 0.375, 1.0, 0.375, 1.0, 0.3125, 1.0, 0.75, 1.0, 0.8125, 1.0, 0.8125, 1.0, 0.75, 1.0, 0.25, 1.0, 0.3125, 1.0, 0.3125, 1.0, 0.25, 1.0, 0.6875, 1.0, 0.75, 1.0, 0.75, 1.0, 0.6875, 1.0, 0.1875, 1.0, 0.25, 1.0, 0.25, 1.0, 0.1875, 1.0, 0.625, 1.0, 0.6875, 1.0, 0.6875, 1.0, 0.625, 1.0, 0.125, 1.0, 0.1875, 1.0, 0.1875, 1.0, 0.125, 1.0, 0.5625, 1.0, 0.625, 1.0, 0.625, 1.0, 0.5625, 1.0, 0.0625, 1.0, 0.125, 1.0, 0.125, 1.0, 0.0625, 1.0, 0.5, 1.0, 0.5625, 1.0, 0.5625, 1.0, 0.5, 1.0, 0.9375, 1.0, 1.0, 1.0, 1.0, 1.0, 0.9375, 1.0, 0.0, 1.0, 0.0625, 1.0, 0.0625, 1.0, 0.0, 1.0, 0.4375, 1.0, 0.5, 1.0, 0.5, 1.0, 0.4375, 1.0, 0.875, 1.0, 0.9375, 1.0, 0.9375, 1.0, 0.875, 1.0, 0.0625, 1.0, 0.125, 1.0, 0.125, 1.0, 0.0625, 1.0, 0.5, 1.0, 0.5625, 1.0, 0.5625, 1.0, 0.5, 1.0, 0.9375, 1.0, 1.0, 1.0, 1.0, 1.0, 0.9375, 1.0, 0.0, 1.0, 0.0625, 1.0, 0.0625, 1.0, 0.0, 1.0, 0.4375, 1.0, 0.5, 1.0, 0.5, 1.0, 0.4375, 1.0, 0.875, 1.0, 0.9375, 1.0, 0.9375, 1.0, 0.875, 1.0, 0.375, 1.0, 0.4375, 1.0, 0.4375, 1.0, 0.375, 1.0, 0.8125, 1.0, 0.875, 1.0, 0.875, 1.0, 0.8125, 1.0, 0.3125, 1.0, 0.375, 1.0, 0.375, 1.0, 0.3125, 1.0, 0.75, 1.0, 0.8125, 1.0, 0.8125, 1.0, 0.75, 1.0, 0.25, 1.0, 0.3125, 1.0, 0.3125, 1.0, 0.25, 1.0, 0.6875, 1.0, 0.75, 1.0, 0.75, 1.0, 0.6875, 1.0, 0.1875, 1.0, 0.25, 1.0, 0.25, 1.0, 0.1875, 1.0, 0.625, 1.0, 0.6875, 1.0, 0.6875, 1.0, 0.625, 1.0, 0.125, 1.0, 0.1875, 1.0, 0.1875, 1.0, 0.125, 1.0, 0.5625, 1.0, 0.625, 1.0, 0.625, 1.0, 0.5625, 1.0])
me_cylinder_002.use_remesh_fix_poles = True
me_cylinder_002.use_remesh_preserve_attributes = False
me_cylinder_002.use_mirror_vertex_groups = False
me_cylinder_002.update()

# ---- objects
ob_light = bpy.data.objects.new('Light', light_light)
ob_camera = bpy.data.objects.new('Camera', cam_camera)
ob_headtop = bpy.data.objects.new('HeadTop', me_cylinder)
ob_stem = bpy.data.objects.new('Stem', me_cylinder_001)
ob_headbottom = bpy.data.objects.new('HeadBottom', me_cylinder_002)

# ---- transforms, parenting, visibility, modifiers, constraints
ob_light.location = (4.076, 1.005, 5.904)
ob_light.rotation_euler = (0.6503, 0.05522, 1.866)
ob_light.lock_rotations_4d = False
ob_light.empty_display_type = 'ARROWS'
ob_light.color = (0.0, 0.0, 0.0, 0.0)
ob_light.lineart.crease_threshold = 0.0
ob_camera.location = (7.359, -6.926, 4.958)
ob_camera.rotation_euler = (1.109, 0.0, 0.8149)
ob_camera.lock_rotations_4d = False
ob_camera.empty_display_type = 'ARROWS'
ob_camera.color = (0.0, 0.0, 0.0, 0.0)
ob_camera.display_type = 'WIRE'
ob_camera.lineart.crease_threshold = 0.0
ob_headtop.location = (0.0, 0.0, 0.0)
ob_headtop.lineart.crease_threshold = 0.0
ob_stem.location = (0.0, 0.0, 0.0)
ob_stem.lineart.crease_threshold = 0.0
ob_headbottom.location = (0.0, 0.0, 0.0)
ob_headbottom.lineart.crease_threshold = 0.0

# ---- collection membership
col_collection.objects.link(ob_light)
col_collection.objects.link(ob_camera)
col_collection.objects.link(ob_headtop)
col_collection.objects.link(ob_stem)
col_collection.objects.link(ob_headbottom)

# ---- scene / render settings (as saved in the file)
scene.camera = ob_camera
scene.frame_start = 1; scene.frame_end = 250; scene.frame_set(1)
scene.render.engine = 'BLENDER_EEVEE_NEXT'
scene.cycles.use_denoising = False
scene.cycles.samples = 128
scene.cycles.sampling_pattern = 'TABULATED_SOBOL'
scene.cycles.use_adaptive_sampling = False
scene.cycles.use_light_tree = False
scene.view_settings.view_transform = 'Filmic'
bpy.context.view_layer.update()
